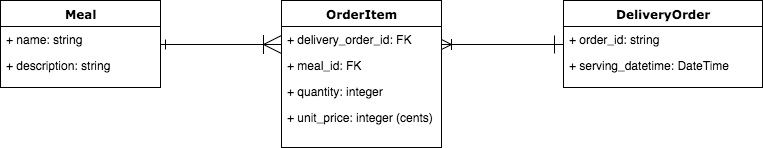

The diagram above was exported from draw.io. Its source (the exported page's mxGraphModel, read from the mxfile embedded in the PNG):
<mxGraphModel dx="790" dy="359" grid="1" gridSize="10" guides="1" tooltips="1" connect="1" arrows="1" fold="1" page="1" pageScale="1" pageWidth="1100" pageHeight="850" background="#ffffff" math="0" shadow="0">
  <root>
    <mxCell id="0" />
    <mxCell id="1" parent="0" />
    <mxCell id="78961159f06e98e8-17" value="Meal" style="swimlane;html=1;fontStyle=1;align=center;verticalAlign=top;childLayout=stackLayout;horizontal=1;startSize=26;horizontalStack=0;resizeParent=1;resizeLast=0;collapsible=1;marginBottom=0;swimlaneFillColor=#ffffff;rounded=0;shadow=0;comic=0;labelBackgroundColor=none;strokeColor=#000000;strokeWidth=1;fillColor=none;fontFamily=Verdana;fontSize=12;fontColor=#000000;" parent="1" vertex="1">
      <mxGeometry x="158" y="83" width="160" height="87" as="geometry" />
    </mxCell>
    <mxCell id="78961159f06e98e8-21" value="+ name: string" style="text;html=1;strokeColor=none;fillColor=none;align=left;verticalAlign=top;spacingLeft=4;spacingRight=4;whiteSpace=wrap;overflow=hidden;rotatable=0;points=[[0,0.5],[1,0.5]];portConstraint=eastwest;" parent="78961159f06e98e8-17" vertex="1">
      <mxGeometry y="26" width="160" height="26" as="geometry" />
    </mxCell>
    <mxCell id="78961159f06e98e8-23" value="+ description: string" style="text;html=1;strokeColor=none;fillColor=none;align=left;verticalAlign=top;spacingLeft=4;spacingRight=4;whiteSpace=wrap;overflow=hidden;rotatable=0;points=[[0,0.5],[1,0.5]];portConstraint=eastwest;" parent="78961159f06e98e8-17" vertex="1">
      <mxGeometry y="52" width="160" height="26" as="geometry" />
    </mxCell>
    <mxCell id="78961159f06e98e8-122" style="edgeStyle=elbowEdgeStyle;html=1;labelBackgroundColor=none;startFill=0;startSize=8;endArrow=ERone;endFill=0;endSize=16;fontFamily=Verdana;fontSize=12;elbow=vertical;startArrow=ERoneToMany;" parent="1" source="78961159f06e98e8-30" target="78961159f06e98e8-43" edge="1">
      <mxGeometry relative="1" as="geometry" />
    </mxCell>
    <mxCell id="78961159f06e98e8-30" value="OrderItem" style="swimlane;html=1;fontStyle=1;align=center;verticalAlign=top;childLayout=stackLayout;horizontal=1;startSize=26;horizontalStack=0;resizeParent=1;resizeLast=0;collapsible=1;marginBottom=0;swimlaneFillColor=#ffffff;rounded=0;shadow=0;comic=0;labelBackgroundColor=none;strokeColor=#000000;strokeWidth=1;fillColor=none;fontFamily=Verdana;fontSize=12;fontColor=#000000;" parent="1" vertex="1">
      <mxGeometry x="439" y="83" width="160" height="147" as="geometry" />
    </mxCell>
    <mxCell id="78961159f06e98e8-31" value="+ delivery_order_id: FK" style="text;html=1;strokeColor=none;fillColor=none;align=left;verticalAlign=top;spacingLeft=4;spacingRight=4;whiteSpace=wrap;overflow=hidden;rotatable=0;points=[[0,0.5],[1,0.5]];portConstraint=eastwest;" parent="78961159f06e98e8-30" vertex="1">
      <mxGeometry y="26" width="160" height="26" as="geometry" />
    </mxCell>
    <mxCell id="78961159f06e98e8-32" value="+ meal_id: FK" style="text;html=1;strokeColor=none;fillColor=none;align=left;verticalAlign=top;spacingLeft=4;spacingRight=4;whiteSpace=wrap;overflow=hidden;rotatable=0;points=[[0,0.5],[1,0.5]];portConstraint=eastwest;" parent="78961159f06e98e8-30" vertex="1">
      <mxGeometry y="52" width="160" height="26" as="geometry" />
    </mxCell>
    <mxCell id="78961159f06e98e8-33" value="+ quantity: integer" style="text;html=1;strokeColor=none;fillColor=none;align=left;verticalAlign=top;spacingLeft=4;spacingRight=4;whiteSpace=wrap;overflow=hidden;rotatable=0;points=[[0,0.5],[1,0.5]];portConstraint=eastwest;" parent="78961159f06e98e8-30" vertex="1">
      <mxGeometry y="78" width="160" height="26" as="geometry" />
    </mxCell>
    <mxCell id="78961159f06e98e8-34" value="+ unit_price: integer (cents)" style="text;html=1;strokeColor=none;fillColor=none;align=left;verticalAlign=top;spacingLeft=4;spacingRight=4;whiteSpace=wrap;overflow=hidden;rotatable=0;points=[[0,0.5],[1,0.5]];portConstraint=eastwest;" parent="78961159f06e98e8-30" vertex="1">
      <mxGeometry y="104" width="160" height="26" as="geometry" />
    </mxCell>
    <mxCell id="78961159f06e98e8-43" value="DeliveryOrder" style="swimlane;html=1;fontStyle=1;align=center;verticalAlign=top;childLayout=stackLayout;horizontal=1;startSize=26;horizontalStack=0;resizeParent=1;resizeLast=0;collapsible=1;marginBottom=0;swimlaneFillColor=#ffffff;rounded=0;shadow=0;comic=0;labelBackgroundColor=none;strokeColor=#000000;strokeWidth=1;fillColor=none;fontFamily=Verdana;fontSize=12;fontColor=#000000;" parent="1" vertex="1">
      <mxGeometry x="721" y="83" width="199" height="87" as="geometry" />
    </mxCell>
    <mxCell id="78961159f06e98e8-44" value="+ order_id: string" style="text;html=1;strokeColor=none;fillColor=none;align=left;verticalAlign=top;spacingLeft=4;spacingRight=4;whiteSpace=wrap;overflow=hidden;rotatable=0;points=[[0,0.5],[1,0.5]];portConstraint=eastwest;" parent="78961159f06e98e8-43" vertex="1">
      <mxGeometry y="26" width="199" height="26" as="geometry" />
    </mxCell>
    <mxCell id="78961159f06e98e8-45" value="+ serving_datetime: DateTime" style="text;html=1;strokeColor=none;fillColor=none;align=left;verticalAlign=top;spacingLeft=4;spacingRight=4;whiteSpace=wrap;overflow=hidden;rotatable=0;points=[[0,0.5],[1,0.5]];portConstraint=eastwest;" parent="78961159f06e98e8-43" vertex="1">
      <mxGeometry y="52" width="199" height="26" as="geometry" />
    </mxCell>
    <mxCell id="78961159f06e98e8-121" style="edgeStyle=elbowEdgeStyle;html=1;labelBackgroundColor=none;startFill=0;startSize=8;endArrow=ERoneToMany;endFill=0;endSize=16;fontFamily=Verdana;fontSize=12;elbow=vertical;startArrow=ERone;" parent="1" source="78961159f06e98e8-17" target="78961159f06e98e8-30" edge="1">
      <mxGeometry relative="1" as="geometry">
        <mxPoint x="250" y="259.88235294117635" as="sourcePoint" />
      </mxGeometry>
    </mxCell>
  </root>
</mxGraphModel>